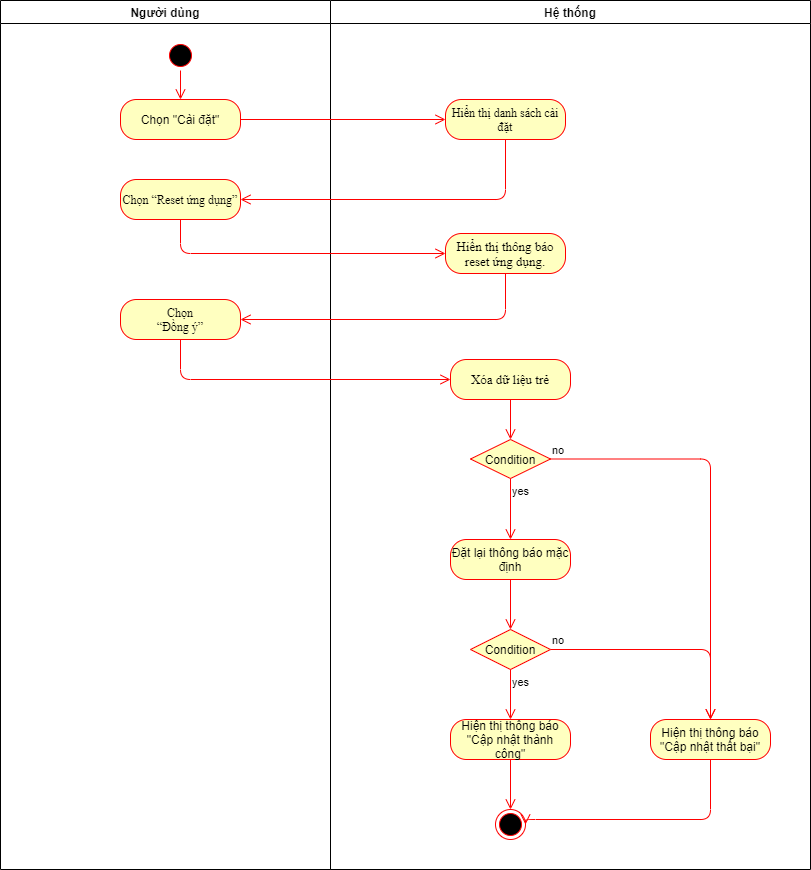

The diagram above was exported from draw.io. Its source (the exported page's mxGraphModel, read from the mxfile embedded in the PNG):
<mxGraphModel dx="1422" dy="794" grid="1" gridSize="10" guides="1" tooltips="1" connect="1" arrows="1" fold="1" page="1" pageScale="1" pageWidth="827" pageHeight="1169" math="0" shadow="0">
  <root>
    <mxCell id="xX285gJu8uK04NWpvVZv-0" />
    <mxCell id="xX285gJu8uK04NWpvVZv-1" parent="xX285gJu8uK04NWpvVZv-0" />
    <mxCell id="ecRBKheEzjCslfAISUcR-0" value="Người dùng" style="swimlane;whiteSpace=wrap;startSize=23;" vertex="1" parent="xX285gJu8uK04NWpvVZv-1">
      <mxGeometry x="230" y="101" width="330" height="869" as="geometry" />
    </mxCell>
    <mxCell id="ecRBKheEzjCslfAISUcR-1" value="" style="ellipse;shape=startState;fillColor=#000000;strokeColor=#ff0000;" vertex="1" parent="ecRBKheEzjCslfAISUcR-0">
      <mxGeometry x="165" y="40" width="30" height="30" as="geometry" />
    </mxCell>
    <mxCell id="ecRBKheEzjCslfAISUcR-2" value="" style="edgeStyle=elbowEdgeStyle;elbow=horizontal;verticalAlign=bottom;endArrow=open;endSize=8;strokeColor=#FF0000;endFill=1;rounded=0;entryX=0.5;entryY=0;entryDx=0;entryDy=0;" edge="1" parent="ecRBKheEzjCslfAISUcR-0" source="ecRBKheEzjCslfAISUcR-1" target="ecRBKheEzjCslfAISUcR-3">
      <mxGeometry x="100" y="40" as="geometry">
        <mxPoint x="115.5" y="110" as="targetPoint" />
      </mxGeometry>
    </mxCell>
    <mxCell id="ecRBKheEzjCslfAISUcR-3" value="Chọn &quot;Cài đặt&quot;" style="rounded=1;whiteSpace=wrap;html=1;arcSize=40;fontColor=#000000;fillColor=#ffffc0;strokeColor=#ff0000;" vertex="1" parent="ecRBKheEzjCslfAISUcR-0">
      <mxGeometry x="120" y="99" width="120" height="40" as="geometry" />
    </mxCell>
    <mxCell id="ecRBKheEzjCslfAISUcR-4" value="&lt;span lang=&quot;VI&quot; style=&quot;line-height: 107% ; font-family: &amp;#34;times new roman&amp;#34; , serif&quot;&gt;Chọn “&lt;span lang=&quot;VI&quot; style=&quot;line-height: 107% ; font-family: &amp;#34;times new roman&amp;#34; , serif&quot;&gt;Reset ứng dụng&lt;/span&gt;”&lt;/span&gt;" style="rounded=1;whiteSpace=wrap;html=1;arcSize=40;fontColor=#000000;fillColor=#ffffc0;strokeColor=#ff0000;" vertex="1" parent="ecRBKheEzjCslfAISUcR-0">
      <mxGeometry x="120" y="179" width="120" height="40" as="geometry" />
    </mxCell>
    <mxCell id="ecRBKheEzjCslfAISUcR-13" value="&lt;span lang=&quot;VI&quot; style=&quot;line-height: 107% ; font-family: &amp;#34;times new roman&amp;#34; , serif&quot;&gt;Chọn&lt;br&gt;“Đồng ý”&lt;/span&gt;" style="rounded=1;whiteSpace=wrap;html=1;arcSize=40;fontColor=#000000;fillColor=#ffffc0;strokeColor=#ff0000;" vertex="1" parent="ecRBKheEzjCslfAISUcR-0">
      <mxGeometry x="120" y="299" width="120" height="40" as="geometry" />
    </mxCell>
    <mxCell id="ecRBKheEzjCslfAISUcR-5" value="Hệ thống" style="swimlane;" vertex="1" parent="xX285gJu8uK04NWpvVZv-1">
      <mxGeometry x="560" y="101" width="480" height="869" as="geometry" />
    </mxCell>
    <mxCell id="ecRBKheEzjCslfAISUcR-6" value="&lt;span lang=&quot;VI&quot; style=&quot;line-height: 107%&quot;&gt;&lt;font face=&quot;Times New Roman&quot; style=&quot;font-size: 12px&quot;&gt;Hiển thị danh sách cài đặt&lt;/font&gt;&lt;/span&gt;" style="rounded=1;whiteSpace=wrap;html=1;arcSize=40;fontColor=#000000;fillColor=#ffffc0;strokeColor=#ff0000;" vertex="1" parent="ecRBKheEzjCslfAISUcR-5">
      <mxGeometry x="115" y="99" width="120" height="40" as="geometry" />
    </mxCell>
    <mxCell id="ecRBKheEzjCslfAISUcR-7" value="&lt;font style=&quot;font-size: 13px&quot;&gt;&lt;span lang=&quot;VI&quot; style=&quot;line-height: 107% ; font-family: &amp;#34;times new roman&amp;#34; , serif&quot;&gt;Hiển thị thông &lt;/span&gt;&lt;span lang=&quot;VI&quot; style=&quot;line-height: 107% ; font-family: &amp;#34;times new roman&amp;#34; , serif&quot;&gt;báo reset ứng dụng&lt;/span&gt;&lt;span lang=&quot;VI&quot; style=&quot;line-height: 107% ; font-family: &amp;#34;times new roman&amp;#34; , serif&quot;&gt;.&lt;/span&gt;&lt;/font&gt;" style="rounded=1;whiteSpace=wrap;html=1;arcSize=40;fontColor=#000000;fillColor=#ffffc0;strokeColor=#ff0000;" vertex="1" parent="ecRBKheEzjCslfAISUcR-5">
      <mxGeometry x="115" y="233" width="120" height="40" as="geometry" />
    </mxCell>
    <mxCell id="mf4AIm6LXowEzyF3Nkn3-6" value="Condition" style="rhombus;whiteSpace=wrap;html=1;fillColor=#ffffc0;strokeColor=#ff0000;" vertex="1" parent="ecRBKheEzjCslfAISUcR-5">
      <mxGeometry x="140" y="439" width="80" height="39" as="geometry" />
    </mxCell>
    <mxCell id="mf4AIm6LXowEzyF3Nkn3-7" value="no" style="edgeStyle=orthogonalEdgeStyle;html=1;align=left;verticalAlign=bottom;endArrow=open;endSize=8;strokeColor=#ff0000;entryX=0.5;entryY=0;entryDx=0;entryDy=0;" edge="1" source="mf4AIm6LXowEzyF3Nkn3-6" parent="ecRBKheEzjCslfAISUcR-5" target="2wBwtDu09ZSe-zb0h7j--0">
      <mxGeometry x="-1" relative="1" as="geometry">
        <mxPoint x="250" y="749" as="targetPoint" />
        <Array as="points">
          <mxPoint x="380" y="459" />
        </Array>
      </mxGeometry>
    </mxCell>
    <mxCell id="mf4AIm6LXowEzyF3Nkn3-9" value="&lt;span style=&quot;font-family: &amp;#34;times new roman&amp;#34; , serif ; font-size: 13px&quot;&gt;Xóa dữ liệu trẻ&lt;/span&gt;" style="rounded=1;whiteSpace=wrap;html=1;arcSize=40;fontColor=#000000;fillColor=#ffffc0;strokeColor=#ff0000;" vertex="1" parent="ecRBKheEzjCslfAISUcR-5">
      <mxGeometry x="120" y="359" width="120" height="40" as="geometry" />
    </mxCell>
    <mxCell id="mf4AIm6LXowEzyF3Nkn3-10" value="" style="edgeStyle=orthogonalEdgeStyle;html=1;verticalAlign=bottom;endArrow=open;endSize=8;strokeColor=#ff0000;entryX=0.5;entryY=0;entryDx=0;entryDy=0;" edge="1" source="mf4AIm6LXowEzyF3Nkn3-9" parent="ecRBKheEzjCslfAISUcR-5" target="mf4AIm6LXowEzyF3Nkn3-6">
      <mxGeometry relative="1" as="geometry">
        <mxPoint x="180" y="459" as="targetPoint" />
      </mxGeometry>
    </mxCell>
    <mxCell id="ecRBKheEzjCslfAISUcR-9" value="" style="ellipse;html=1;shape=endState;fillColor=#000000;strokeColor=#ff0000;" vertex="1" parent="ecRBKheEzjCslfAISUcR-5">
      <mxGeometry x="165" y="809" width="30" height="30" as="geometry" />
    </mxCell>
    <mxCell id="mf4AIm6LXowEzyF3Nkn3-17" value="Đặt lại thông báo mặc định" style="rounded=1;whiteSpace=wrap;html=1;arcSize=40;fontColor=#000000;fillColor=#ffffc0;strokeColor=#ff0000;" vertex="1" parent="ecRBKheEzjCslfAISUcR-5">
      <mxGeometry x="120" y="539" width="120" height="40" as="geometry" />
    </mxCell>
    <mxCell id="mf4AIm6LXowEzyF3Nkn3-8" value="yes" style="edgeStyle=orthogonalEdgeStyle;html=1;align=left;verticalAlign=top;endArrow=open;endSize=8;strokeColor=#ff0000;" edge="1" source="mf4AIm6LXowEzyF3Nkn3-6" parent="ecRBKheEzjCslfAISUcR-5" target="mf4AIm6LXowEzyF3Nkn3-17">
      <mxGeometry x="-1" relative="1" as="geometry">
        <mxPoint x="40" y="459" as="targetPoint" />
      </mxGeometry>
    </mxCell>
    <mxCell id="mf4AIm6LXowEzyF3Nkn3-19" value="" style="edgeStyle=orthogonalEdgeStyle;html=1;verticalAlign=bottom;endArrow=open;endSize=8;strokeColor=#ff0000;exitX=0.5;exitY=1;exitDx=0;exitDy=0;entryX=0.5;entryY=0;entryDx=0;entryDy=0;" edge="1" source="mf4AIm6LXowEzyF3Nkn3-17" parent="ecRBKheEzjCslfAISUcR-5" target="mf4AIm6LXowEzyF3Nkn3-33">
      <mxGeometry relative="1" as="geometry">
        <mxPoint x="180" y="629" as="targetPoint" />
        <mxPoint x="30" y="509" as="sourcePoint" />
      </mxGeometry>
    </mxCell>
    <mxCell id="mf4AIm6LXowEzyF3Nkn3-33" value="Condition" style="rhombus;whiteSpace=wrap;html=1;fillColor=#ffffc0;strokeColor=#ff0000;" vertex="1" parent="ecRBKheEzjCslfAISUcR-5">
      <mxGeometry x="140" y="629" width="80" height="40" as="geometry" />
    </mxCell>
    <mxCell id="mf4AIm6LXowEzyF3Nkn3-35" value="yes" style="edgeStyle=orthogonalEdgeStyle;html=1;align=left;verticalAlign=top;endArrow=open;endSize=8;strokeColor=#ff0000;entryX=0.5;entryY=0;entryDx=0;entryDy=0;" edge="1" source="mf4AIm6LXowEzyF3Nkn3-33" parent="ecRBKheEzjCslfAISUcR-5" target="mf4AIm6LXowEzyF3Nkn3-38">
      <mxGeometry x="-1" relative="1" as="geometry">
        <mxPoint x="180" y="759" as="targetPoint" />
      </mxGeometry>
    </mxCell>
    <mxCell id="mf4AIm6LXowEzyF3Nkn3-38" value="Hiện thị thông báo &quot;Cập nhật thành công&quot;" style="rounded=1;whiteSpace=wrap;html=1;arcSize=40;fontColor=#000000;fillColor=#ffffc0;strokeColor=#ff0000;" vertex="1" parent="ecRBKheEzjCslfAISUcR-5">
      <mxGeometry x="120" y="719" width="120" height="40" as="geometry" />
    </mxCell>
    <mxCell id="mf4AIm6LXowEzyF3Nkn3-39" value="" style="edgeStyle=orthogonalEdgeStyle;html=1;verticalAlign=bottom;endArrow=open;endSize=8;strokeColor=#ff0000;entryX=0.5;entryY=0;entryDx=0;entryDy=0;" edge="1" source="mf4AIm6LXowEzyF3Nkn3-38" parent="ecRBKheEzjCslfAISUcR-5" target="ecRBKheEzjCslfAISUcR-9">
      <mxGeometry relative="1" as="geometry">
        <mxPoint x="110" y="759" as="targetPoint" />
      </mxGeometry>
    </mxCell>
    <mxCell id="2wBwtDu09ZSe-zb0h7j--0" value="Hiện thị thông báo &quot;Cập nhật thất bại&quot;" style="rounded=1;whiteSpace=wrap;html=1;arcSize=40;fontColor=#000000;fillColor=#ffffc0;strokeColor=#ff0000;" vertex="1" parent="ecRBKheEzjCslfAISUcR-5">
      <mxGeometry x="320" y="719" width="120" height="40" as="geometry" />
    </mxCell>
    <mxCell id="mf4AIm6LXowEzyF3Nkn3-34" value="no" style="edgeStyle=orthogonalEdgeStyle;html=1;align=left;verticalAlign=bottom;endArrow=open;endSize=8;strokeColor=#ff0000;entryX=0.5;entryY=0;entryDx=0;entryDy=0;" edge="1" source="mf4AIm6LXowEzyF3Nkn3-33" parent="ecRBKheEzjCslfAISUcR-5" target="2wBwtDu09ZSe-zb0h7j--0">
      <mxGeometry x="-1" relative="1" as="geometry">
        <mxPoint x="320" y="659" as="targetPoint" />
        <Array as="points">
          <mxPoint x="380" y="649" />
        </Array>
      </mxGeometry>
    </mxCell>
    <mxCell id="2wBwtDu09ZSe-zb0h7j--2" value="" style="edgeStyle=orthogonalEdgeStyle;html=1;verticalAlign=bottom;endArrow=open;endSize=8;strokeColor=#ff0000;exitX=0.5;exitY=1;exitDx=0;exitDy=0;entryX=1;entryY=0.5;entryDx=0;entryDy=0;" edge="1" parent="ecRBKheEzjCslfAISUcR-5" source="2wBwtDu09ZSe-zb0h7j--0" target="ecRBKheEzjCslfAISUcR-9">
      <mxGeometry relative="1" as="geometry">
        <mxPoint x="270" y="819" as="targetPoint" />
        <mxPoint x="190" y="769" as="sourcePoint" />
        <Array as="points">
          <mxPoint x="380" y="819" />
          <mxPoint x="195" y="819" />
        </Array>
      </mxGeometry>
    </mxCell>
    <mxCell id="ecRBKheEzjCslfAISUcR-10" value="" style="edgeStyle=orthogonalEdgeStyle;html=1;verticalAlign=bottom;endArrow=open;endSize=8;strokeColor=#ff0000;entryX=0;entryY=0.5;entryDx=0;entryDy=0;" edge="1" parent="xX285gJu8uK04NWpvVZv-1" source="ecRBKheEzjCslfAISUcR-3" target="ecRBKheEzjCslfAISUcR-6">
      <mxGeometry relative="1" as="geometry">
        <mxPoint x="405.5" y="313" as="targetPoint" />
      </mxGeometry>
    </mxCell>
    <mxCell id="ecRBKheEzjCslfAISUcR-11" value="" style="edgeStyle=orthogonalEdgeStyle;html=1;verticalAlign=bottom;endArrow=open;endSize=8;strokeColor=#ff0000;entryX=1;entryY=0.5;entryDx=0;entryDy=0;" edge="1" parent="xX285gJu8uK04NWpvVZv-1" source="ecRBKheEzjCslfAISUcR-6" target="ecRBKheEzjCslfAISUcR-4">
      <mxGeometry relative="1" as="geometry">
        <mxPoint x="735.5" y="313" as="targetPoint" />
        <Array as="points">
          <mxPoint x="735" y="300" />
        </Array>
      </mxGeometry>
    </mxCell>
    <mxCell id="ecRBKheEzjCslfAISUcR-12" value="" style="edgeStyle=orthogonalEdgeStyle;html=1;verticalAlign=bottom;endArrow=open;endSize=8;strokeColor=#ff0000;entryX=0;entryY=0.5;entryDx=0;entryDy=0;" edge="1" parent="xX285gJu8uK04NWpvVZv-1" source="ecRBKheEzjCslfAISUcR-4" target="ecRBKheEzjCslfAISUcR-7">
      <mxGeometry relative="1" as="geometry">
        <mxPoint x="395" y="373" as="targetPoint" />
        <Array as="points">
          <mxPoint x="410" y="354" />
        </Array>
      </mxGeometry>
    </mxCell>
    <mxCell id="ecRBKheEzjCslfAISUcR-8" value="" style="edgeStyle=orthogonalEdgeStyle;html=1;verticalAlign=bottom;endArrow=open;endSize=8;strokeColor=#ff0000;entryX=1;entryY=0.5;entryDx=0;entryDy=0;" edge="1" parent="xX285gJu8uK04NWpvVZv-1" source="ecRBKheEzjCslfAISUcR-7" target="ecRBKheEzjCslfAISUcR-13">
      <mxGeometry relative="1" as="geometry">
        <mxPoint x="735" y="423" as="targetPoint" />
        <Array as="points">
          <mxPoint x="735" y="420" />
        </Array>
      </mxGeometry>
    </mxCell>
    <mxCell id="ecRBKheEzjCslfAISUcR-15" value="" style="edgeStyle=orthogonalEdgeStyle;html=1;verticalAlign=bottom;endArrow=open;endSize=8;strokeColor=#ff0000;entryX=0;entryY=0.5;entryDx=0;entryDy=0;exitX=0.5;exitY=1;exitDx=0;exitDy=0;" edge="1" parent="xX285gJu8uK04NWpvVZv-1" source="ecRBKheEzjCslfAISUcR-13" target="mf4AIm6LXowEzyF3Nkn3-9">
      <mxGeometry relative="1" as="geometry">
        <mxPoint x="675" y="480" as="targetPoint" />
        <mxPoint x="745" y="384" as="sourcePoint" />
        <Array as="points">
          <mxPoint x="410" y="480" />
        </Array>
      </mxGeometry>
    </mxCell>
  </root>
</mxGraphModel>